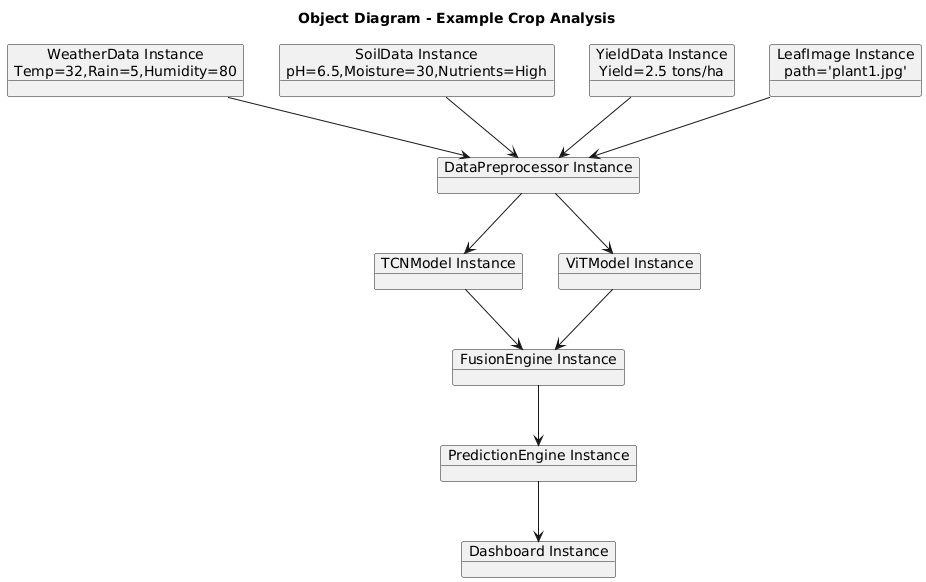

The diagram above was rendered by PlantUML. Its source (embedded in the PNG):
@startuml
title Object Diagram - Example Crop Analysis

object w1 as "WeatherData Instance\nTemp=32,Rain=5,Humidity=80"
object s1 as "SoilData Instance\npH=6.5,Moisture=30,Nutrients=High"
object y1 as "YieldData Instance\nYield=2.5 tons/ha"
object l1 as "LeafImage Instance\npath='plant1.jpg'"

object pre as "DataPreprocessor Instance"
object tcn as "TCNModel Instance"
object vit as "ViTModel Instance"
object fusion as "FusionEngine Instance"
object pred as "PredictionEngine Instance"
object dash as "Dashboard Instance"

w1 --> pre
s1 --> pre
y1 --> pre
l1 --> pre

pre --> tcn
pre --> vit

tcn --> fusion
vit --> fusion

fusion --> pred
pred --> dash
@enduml